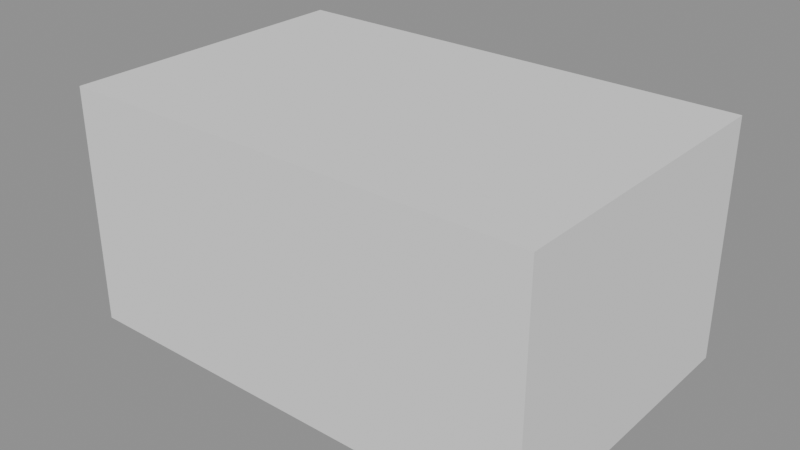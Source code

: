 # Source: work.blend  (saved by Blender 4.5.87; exported with 4.5.12 LTS)
import bpy
from mathutils import Matrix  # noqa: F401  (used for matrix-valued properties, if any)

bpy.ops.wm.read_factory_settings(use_empty=True)
scene = bpy.context.scene
scene.name = 'Scene'

# ---- meshes
me_cube = bpy.data.meshes.new('Cube')
me_cube.from_pydata([(-1.0, -1.0, -1.0), (-1.0, -1.0, 1.0), (-1.0, 1.0, -1.0), (-1.0, 1.0, 1.0), (1.0, -1.0, -1.0), (1.0, -1.0, 1.0), (1.0, 1.0, -1.0), (1.0, 1.0, 1.0)], [], [(0, 1, 3, 2), (2, 3, 7, 6), (6, 7, 5, 4), (4, 5, 1, 0), (2, 6, 4, 0), (7, 3, 1, 5)])
_uv = me_cube.uv_layers.new(name='UVMap')
_uv.uv.foreach_set('vector', [0.375, 0.0, 0.625, 0.0, 0.625, 0.25, 0.375, 0.25, 0.375, 0.25, 0.625, 0.25, 0.625, 0.5, 0.375, 0.5, 0.375, 0.5, 0.625, 0.5, 0.625, 0.75, 0.375, 0.75, 0.375, 0.75, 0.625, 0.75, 0.625, 1.0, 0.375, 1.0, 0.125, 0.5, 0.375, 0.5, 0.375, 0.75, 0.125, 0.75, 0.625, 0.5, 0.875, 0.5, 0.875, 0.75, 0.625, 0.75])
me_cube.update()

# ---- objects
ob_horsebody = bpy.data.objects.new('HorseBody', me_cube)

# ---- transforms, parenting, visibility, modifiers, constraints
ob_horsebody.location = (0.0, 0.0, 0.0)
ob_horsebody.scale = (1.4, 0.9, 0.7)

# ---- collection membership
scene.collection.objects.link(ob_horsebody)

# ---- scene / render settings (as saved in the file)
scene.frame_start = 1; scene.frame_end = 250; scene.frame_set(1)
scene.render.engine = 'BLENDER_EEVEE_NEXT'
bpy.context.view_layer.update()

# ---- added for rendering (the .blend has no active camera and no usable light): camera, sun + grey world if the file has none
cam_auto = bpy.data.cameras.new('AutoCamera')
cam_auto.lens = 50.0
cam_auto.sensor_width = 36.0
cam_auto.clip_end = 1000.0
ob_auto_camera = bpy.data.objects.new('AutoCamera', cam_auto)
scene.collection.objects.link(ob_auto_camera)
ob_auto_camera.location = (3.34107, -4.00929, 2.67286)
ob_auto_camera.rotation_euler = (1.09748, -7.21219e-08, 0.694738)
scene.camera = ob_auto_camera
light_auto_sun = bpy.data.lights.new('AutoSun', 'SUN')
light_auto_sun.energy = 3.0
light_auto_sun.angle = 0.0523599
ob_auto_sun = bpy.data.objects.new('AutoSun', light_auto_sun)
scene.collection.objects.link(ob_auto_sun)
ob_auto_sun.rotation_euler = (0.872665, 0.174533, 0.523599)
if scene.world is None:
    world_auto = bpy.data.worlds.new('AutoWorld')
    world_auto.color = (0.3, 0.3, 0.3)
    scene.world = world_auto
bpy.context.view_layer.update()
